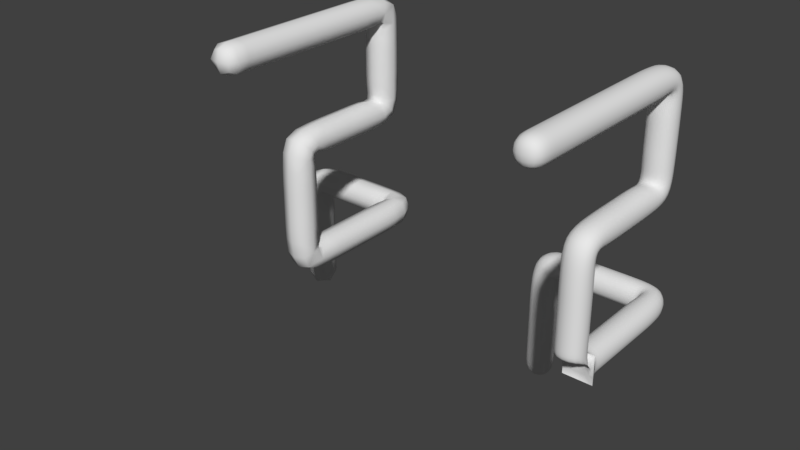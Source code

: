 # Source: neon.blend  (saved by Blender 2.79.0; exported with 4.5.12 LTS)
import bpy
from mathutils import Matrix  # noqa: F401  (used for matrix-valued properties, if any)

bpy.ops.wm.read_factory_settings(use_empty=True)
scene = bpy.context.scene
scene.name = 'Scene'

# ---- collections
col_collection_1 = bpy.data.collections.new('Collection 1'); scene.collection.children.link(col_collection_1)

# ---- materials (node trees are filled in below, after node groups)
mat_rohr = bpy.data.materials.new('rohr')
mat_rohr.alpha_threshold = 0.0
mat_rohr.use_transparent_shadow = False
mat_rohr.roughness = 0.5

# ---- material node trees

# ---- world
world_world = bpy.data.worlds.new('World'); scene.world = world_world
world_world.color = (0.05088, 0.05088, 0.05088)
world_world.use_sun_shadow = False
world_world.sun_shadow_jitter_overblur = 0.0
world_world.cycles.sampling_method = 'MANUAL'

# ---- meshes
me_cube_002 = bpy.data.meshes.new('Cube.002')
me_cube_002.from_pydata([(-1.0, 3.028, 1.0), (1.0, -1.0, 7.036), (-0.8, 2.778, 3.25), (-0.8884, 3.028, 3.463), (-0.8, 3.278, 3.25), (-0.7116, 3.028, 3.036), (-0.4, 2.778, 3.25), (-0.4, 3.028, 3.5), (-0.4, 3.278, 3.25), (-0.4, 3.028, 3.0), (1.49e-08, 2.778, 3.25), (0.0, 3.028, 3.5), (1.49e-08, 3.278, 3.25), (2.98e-08, 3.028, 3.0), (0.4, 2.778, 3.25), (0.4, 3.028, 3.5), (0.4, 3.278, 3.25), (0.4, 3.028, 3.0), (0.7116, 2.815, 3.25), (0.8, 3.028, 3.5), (0.8884, 3.242, 3.25), (0.8, 3.028, 3.0), (-1.0, 2.778, 1.225), (-1.25, 3.028, 1.225), (-1.0, 3.278, 1.225), (-0.75, 3.028, 1.225), (-1.0, 2.778, 1.675), (-1.25, 3.028, 1.675), (-1.0, 3.278, 1.675), (-0.75, 3.028, 1.675), (-1.0, 2.778, 2.125), (-1.25, 3.028, 2.125), (-1.0, 3.278, 2.125), (-0.75, 3.028, 2.125), (-1.0, 2.778, 2.575), (-1.25, 3.028, 2.575), (-1.0, 3.278, 2.575), (-0.75, 3.028, 2.575), (-1.0, 2.778, 3.025), (-1.213, 3.028, 3.113), (-1.0, 3.278, 3.025), (-0.7866, 3.028, 2.936), (0.7866, 2.731, 3.25), (1.0, 2.82, 3.5), (1.213, 2.908, 3.25), (1.0, 2.82, 3.0), (0.75, 2.403, 3.25), (1.0, 2.403, 3.5), (1.25, 2.403, 3.25), (1.0, 2.403, 3.0), (0.75, 1.986, 3.25), (1.0, 1.986, 3.5), (1.25, 1.986, 3.25), (1.0, 1.986, 3.0), (0.75, 1.568, 3.25), (1.0, 1.568, 3.5), (1.25, 1.568, 3.25), (1.0, 1.568, 3.0), (0.75, 1.151, 3.25), (1.0, 1.151, 3.5), (1.25, 1.151, 3.25), (1.0, 1.151, 3.0), (0.75, 0.7343, 3.25), (1.0, 0.8227, 3.463), (1.25, 0.7343, 3.25), (1.0, 0.6459, 3.036), (0.75, 0.5258, 3.454), (1.0, 0.7392, 3.542), (1.25, 0.5258, 3.454), (1.0, 0.3124, 3.366), (0.75, 0.5258, 3.863), (1.0, 0.7758, 3.863), (1.25, 0.5258, 3.863), (1.0, 0.2758, 3.863), (0.75, 0.5258, 4.271), (1.0, 0.7758, 4.271), (1.25, 0.5258, 4.271), (1.0, 0.2758, 4.271), (0.75, 0.5258, 4.68), (1.0, 0.7758, 4.68), (1.25, 0.5258, 4.68), (1.0, 0.2758, 4.68), (0.75, 0.5258, 5.089), (1.0, 0.7392, 5.0), (1.25, 0.5258, 5.089), (1.0, 0.3124, 5.177), (0.75, 0.8, 7.036), (1.0, 0.8, 7.286), (1.25, 0.8, 7.036), (1.0, 0.8, 6.786), (0.75, 0.4, 7.036), (1.0, 0.4, 7.286), (1.25, 0.4, 7.036), (1.0, 0.4, 6.786), (0.75, -2.98e-08, 7.036), (1.0, -2.98e-08, 7.286), (1.25, 0.0, 7.036), (1.0, 0.0, 6.786), (0.75, -0.4, 7.036), (1.0, -0.4, 7.286), (1.25, -0.4, 7.036), (1.0, -0.4, 6.786), (0.75, -0.8, 7.036), (1.0, -0.8, 7.286), (1.25, -0.8, 7.036), (1.0, -0.8, 6.786), (0.75, 2.554, 6.819), (1.0, 2.768, 6.907), (1.25, 2.554, 6.819), (1.0, 2.341, 6.73), (0.75, 2.554, 6.383), (1.0, 2.804, 6.383), (1.25, 2.554, 6.383), (1.0, 2.304, 6.383), (0.75, 2.554, 5.947), (1.0, 2.804, 5.947), (1.25, 2.554, 5.947), (1.0, 2.304, 5.947), (0.75, 2.554, 5.511), (1.0, 2.768, 5.422), (1.25, 2.554, 5.511), (1.0, 2.341, 5.599), (0.75, 2.351, 5.293), (1.0, 2.44, 5.08), (1.25, 2.351, 5.293), (1.0, 2.263, 5.506), (0.75, 1.946, 5.293), (1.0, 1.946, 5.043), (1.25, 1.946, 5.293), (1.0, 1.946, 5.543), (0.75, 1.54, 5.293), (1.0, 1.54, 5.043), (1.25, 1.54, 5.293), (1.0, 1.54, 5.543), (0.75, 1.134, 5.293), (1.0, 1.134, 5.043), (1.25, 1.134, 5.293), (1.0, 1.134, 5.543), (0.75, 0.7286, 5.293), (1.0, 0.817, 5.08), (1.25, 0.7286, 5.293), (1.0, 0.6403, 5.506), (0.75, 2.36, 7.036), (1.0, 2.448, 7.25), (1.25, 2.36, 7.036), (1.0, 2.272, 6.823), (0.75, 1.971, 7.036), (1.0, 1.971, 7.286), (1.25, 1.971, 7.036), (1.0, 1.971, 6.786), (0.75, 1.583, 7.036), (1.0, 1.583, 7.286), (1.25, 1.583, 7.036), (1.0, 1.583, 6.786), (0.75, 1.194, 7.036), (1.0, 1.194, 7.286), (1.25, 1.194, 7.036), (1.0, 1.194, 6.786), (-0.8125, 3.028, 1.056), (-1.0, 2.841, 1.056), (-1.188, 3.028, 1.056), (-1.0, 3.216, 1.056), (1.0, -0.95, 6.849), (1.188, -0.95, 7.036), (1.0, -0.95, 7.224), (0.8125, -0.95, 7.036), (-0.7337, 2.841, 3.09), (-0.6, 2.778, 3.25), (-0.8663, 2.841, 3.41), (-0.95, 2.778, 3.193), (-0.6221, 3.028, 3.49), (-0.8663, 3.216, 3.41), (-1.114, 3.028, 3.357), (-0.6, 3.278, 3.25), (-0.7337, 3.216, 3.09), (-0.95, 3.278, 3.193), (-0.5779, 3.028, 3.009), (-0.7862, 3.028, 3.029), (-0.4, 2.841, 3.062), (-0.2, 2.778, 3.25), (-0.4, 2.841, 3.437), (-0.2, 3.028, 3.5), (-0.4, 3.216, 3.437), (-0.2, 3.278, 3.25), (-0.4, 3.216, 3.062), (-0.2, 3.028, 3.0), (2.608e-08, 2.841, 3.062), (0.2, 2.778, 3.25), (3.725e-09, 2.841, 3.437), (0.2, 3.028, 3.5), (3.725e-09, 3.216, 3.437), (0.2, 3.278, 3.25), (2.608e-08, 3.216, 3.062), (0.2, 3.028, 3.0), (0.4, 2.841, 3.062), (0.5779, 2.787, 3.25), (0.4, 2.841, 3.437), (0.6, 3.028, 3.5), (0.4, 3.216, 3.437), (0.6221, 3.269, 3.25), (0.4, 3.216, 3.062), (0.6, 3.028, 3.0), (0.7337, 2.868, 3.062), (0.7862, 2.812, 3.25), (0.7337, 2.868, 3.437), (0.95, 2.976, 3.5), (0.8663, 3.188, 3.437), (1.114, 3.14, 3.25), (0.8663, 3.188, 3.062), (0.95, 2.976, 3.0), (-0.8125, 2.841, 1.225), (-1.0, 2.778, 1.45), (-1.188, 2.841, 1.225), (-1.25, 3.028, 1.45), (-1.188, 3.216, 1.225), (-1.0, 3.278, 1.45), (-0.8125, 3.216, 1.225), (-0.75, 3.028, 1.45), (-0.8125, 2.841, 1.675), (-1.0, 2.778, 1.9), (-1.188, 2.841, 1.675), (-1.25, 3.028, 1.9), (-1.188, 3.216, 1.675), (-1.0, 3.278, 1.9), (-0.8125, 3.216, 1.675), (-0.75, 3.028, 1.9), (-0.8125, 2.841, 2.125), (-1.0, 2.778, 2.35), (-1.188, 2.841, 2.125), (-1.25, 3.028, 2.35), (-1.188, 3.216, 2.125), (-1.0, 3.278, 2.35), (-0.8125, 3.216, 2.125), (-0.75, 3.028, 2.35), (-0.8125, 2.841, 2.575), (-1.0, 2.778, 2.8), (-1.188, 2.841, 2.575), (-1.241, 3.028, 2.822), (-1.188, 3.216, 2.575), (-1.0, 3.278, 2.8), (-0.8125, 3.216, 2.575), (-0.7592, 3.028, 2.778), (-0.84, 2.841, 2.958), (-1.16, 2.841, 3.091), (-1.16, 3.216, 3.091), (-0.84, 3.216, 2.958), (0.84, 2.753, 3.062), (0.7592, 2.589, 3.25), (0.84, 2.753, 3.437), (1.0, 2.611, 3.5), (1.16, 2.886, 3.437), (1.241, 2.633, 3.25), (1.16, 2.886, 3.062), (1.0, 2.611, 3.0), (0.8125, 2.403, 3.062), (0.75, 2.194, 3.25), (0.8125, 2.403, 3.437), (1.0, 2.194, 3.5), (1.188, 2.403, 3.437), (1.25, 2.194, 3.25), (1.188, 2.403, 3.062), (1.0, 2.194, 3.0), (0.8125, 1.986, 3.062), (0.75, 1.777, 3.25), (0.8125, 1.986, 3.437), (1.0, 1.777, 3.5), (1.188, 1.986, 3.437), (1.25, 1.777, 3.25), (1.188, 1.986, 3.062), (1.0, 1.777, 3.0), (0.8125, 1.568, 3.062), (0.75, 1.36, 3.25), (0.8125, 1.568, 3.437), (1.0, 1.36, 3.5), (1.188, 1.568, 3.437), (1.25, 1.36, 3.25), (1.188, 1.568, 3.062), (1.0, 1.36, 3.0), (0.8125, 1.151, 3.062), (0.75, 0.9429, 3.25), (0.8125, 1.151, 3.437), (1.0, 0.965, 3.49), (1.188, 1.151, 3.437), (1.25, 0.9429, 3.25), (1.188, 1.151, 3.062), (1.0, 0.9208, 3.009), (0.8125, 0.668, 3.09), (0.75, 0.5779, 3.301), (0.8125, 0.8006, 3.41), (1.0, 0.7418, 3.464), (1.188, 0.8006, 3.41), (1.25, 0.5779, 3.301), (1.188, 0.668, 3.09), (1.0, 0.4141, 3.137), (0.8125, 0.3658, 3.388), (0.75, 0.5258, 3.658), (0.8125, 0.6858, 3.52), (1.0, 0.7666, 3.68), (1.188, 0.6858, 3.52), (1.25, 0.5258, 3.658), (1.188, 0.3658, 3.388), (1.0, 0.285, 3.636), (0.8125, 0.3383, 3.863), (0.75, 0.5258, 4.067), (0.8125, 0.7133, 3.863), (1.0, 0.7758, 4.067), (1.188, 0.7133, 3.863), (1.25, 0.5258, 4.067), (1.188, 0.3383, 3.863), (1.0, 0.2758, 4.067), (0.8125, 0.3383, 4.271), (0.75, 0.5258, 4.476), (0.8125, 0.7133, 4.271), (1.0, 0.7758, 4.476), (1.188, 0.7133, 4.271), (1.25, 0.5258, 4.476), (1.188, 0.3383, 4.271), (1.0, 0.2758, 4.476), (0.8125, 0.3383, 4.68), (0.75, 0.5258, 4.884), (0.8125, 0.7133, 4.68), (1.0, 0.7666, 4.862), (1.188, 0.7133, 4.68), (1.25, 0.5258, 4.884), (1.188, 0.3383, 4.68), (1.0, 0.285, 4.906), (0.8125, 0.3658, 5.155), (0.75, 0.5765, 5.242), (0.8125, 0.6858, 5.022), (1.0, 0.7403, 5.078), (1.188, 0.6858, 5.022), (1.25, 0.5765, 5.242), (1.188, 0.3658, 5.155), (1.0, 0.4127, 5.406), (0.8125, 0.8, 6.849), (0.75, 0.6, 7.036), (0.8125, 0.8, 7.224), (0.75, 0.9986, 7.036), (1.0, 0.6, 7.286), (1.188, 0.8, 7.224), (1.0, 0.9986, 7.286), (1.25, 0.6, 7.036), (1.188, 0.8, 6.849), (1.25, 0.9986, 7.036), (1.0, 0.6, 6.786), (1.0, 0.9986, 6.786), (0.8125, 0.4, 6.849), (0.75, 0.2, 7.036), (0.8125, 0.4, 7.224), (1.0, 0.2, 7.286), (1.188, 0.4, 7.224), (1.25, 0.2, 7.036), (1.188, 0.4, 6.849), (1.0, 0.2, 6.786), (0.8125, -1.49e-08, 6.849), (0.75, -0.2, 7.036), (0.8125, -3.725e-08, 7.224), (1.0, -0.2, 7.286), (1.188, -1.49e-08, 7.224), (1.25, -0.2, 7.036), (1.188, 7.451e-09, 6.849), (1.0, -0.2, 6.786), (0.8125, -0.4, 6.849), (0.75, -0.6, 7.036), (0.8125, -0.4, 7.224), (1.0, -0.6, 7.286), (1.188, -0.4, 7.224), (1.25, -0.6, 7.036), (1.188, -0.4, 6.849), (1.0, -0.6, 6.786), (0.8125, -0.8, 6.849), (0.8125, -0.8, 7.224), (1.188, -0.8, 7.224), (1.188, -0.8, 6.849), (0.8125, 2.394, 6.752), (0.75, 2.506, 6.982), (0.8125, 2.714, 6.885), (0.75, 2.554, 6.601), (1.0, 2.669, 7.146), (1.188, 2.714, 6.885), (1.0, 2.795, 6.623), (1.25, 2.506, 6.982), (1.188, 2.394, 6.752), (1.25, 2.554, 6.601), (1.0, 2.342, 6.818), (1.0, 2.313, 6.578), (0.8125, 2.367, 6.383), (0.8125, 2.742, 6.383), (0.75, 2.554, 6.165), (1.188, 2.742, 6.383), (1.0, 2.804, 6.165), (1.188, 2.367, 6.383), (1.25, 2.554, 6.165), (1.0, 2.304, 6.165), (0.8125, 2.367, 5.947), (0.8125, 2.742, 5.947), (0.75, 2.554, 5.729), (1.188, 2.742, 5.947), (1.0, 2.795, 5.707), (1.188, 2.367, 5.947), (1.25, 2.554, 5.729), (1.0, 2.313, 5.751), (0.8125, 2.394, 5.577), (0.8125, 2.714, 5.445), (0.75, 2.504, 5.347), (1.188, 2.714, 5.445), (1.0, 2.667, 5.184), (1.188, 2.394, 5.577), (1.25, 2.504, 5.347), (1.0, 2.34, 5.511), (0.8125, 2.285, 5.453), (0.8125, 2.418, 5.133), (0.75, 2.149, 5.293), (1.188, 2.418, 5.133), (1.0, 2.171, 5.052), (1.188, 2.285, 5.453), (1.25, 2.149, 5.293), (1.0, 2.126, 5.534), (0.8125, 1.946, 5.48), (0.8125, 1.946, 5.105), (0.75, 1.743, 5.293), (1.188, 1.946, 5.105), (1.0, 1.743, 5.043), (1.188, 1.946, 5.48), (1.25, 1.743, 5.293), (1.0, 1.743, 5.543), (0.8125, 1.54, 5.48), (0.8125, 1.54, 5.105), (0.75, 1.337, 5.293), (1.188, 1.54, 5.105), (1.0, 1.337, 5.043), (1.188, 1.54, 5.48), (1.25, 1.337, 5.293), (1.0, 1.337, 5.543), (0.8125, 1.134, 5.48), (0.8125, 1.134, 5.105), (0.75, 0.9315, 5.293), (1.188, 1.134, 5.105), (1.0, 0.9536, 5.052), (1.188, 1.134, 5.48), (1.25, 0.9315, 5.293), (1.0, 0.9094, 5.534), (0.8125, 0.6624, 5.453), (0.8125, 0.7949, 5.133), (1.188, 0.7949, 5.133), (1.188, 0.6624, 5.453), (0.8125, 2.294, 6.876), (0.75, 2.166, 7.036), (0.8125, 2.426, 7.197), (1.0, 2.188, 7.277), (1.188, 2.426, 7.197), (1.25, 2.166, 7.036), (1.188, 2.294, 6.876), (1.0, 2.144, 6.796), (0.8125, 1.971, 6.849), (0.75, 1.777, 7.036), (0.8125, 1.971, 7.224), (1.0, 1.777, 7.286), (1.188, 1.971, 7.224), (1.25, 1.777, 7.036), (1.188, 1.971, 6.849), (1.0, 1.777, 6.786), (0.8125, 1.583, 6.849), (0.75, 1.389, 7.036), (0.8125, 1.583, 7.224), (1.0, 1.389, 7.286), (1.188, 1.583, 7.224), (1.25, 1.389, 7.036), (1.188, 1.583, 6.849), (1.0, 1.389, 6.786), (0.8125, 1.194, 6.849), (0.8125, 1.194, 7.224), (1.188, 1.194, 7.224), (1.188, 1.194, 6.849), (0.8125, 0.4551, 3.178), (0.8125, 0.7008, 3.424), (1.188, 0.7008, 3.424), (1.188, 0.4551, 3.178), (-0.8611, 2.889, 1.1), (-1.139, 2.889, 1.1), (-1.139, 3.167, 1.1), (-0.8611, 3.167, 1.1), (-0.8271, 2.841, 3.07), (-1.073, 2.841, 3.316), (-1.073, 3.216, 3.316), (-0.8271, 3.216, 3.07), (0.8271, 2.853, 3.062), (0.8271, 2.853, 3.437), (1.073, 3.099, 3.437), (1.073, 3.099, 3.062), (0.8125, 0.4536, 5.365), (0.8125, 0.6994, 5.119), (1.188, 0.6994, 5.119), (1.188, 0.4536, 5.365), (0.8125, 0.9986, 6.849), (0.8125, 0.9986, 7.224), (1.188, 0.9986, 7.224), (1.188, 0.9986, 6.849), (0.8611, -0.9111, 6.898), (0.8611, -0.9111, 7.175), (1.139, -0.9111, 7.175), (1.139, -0.9111, 6.898), (0.8125, 2.381, 5.47), (0.8125, 2.626, 5.225), (1.188, 2.626, 5.225), (1.188, 2.381, 5.47), (0.8125, 2.383, 6.859), (0.8125, 2.629, 7.105), (1.188, 2.629, 7.105), (1.188, 2.383, 6.859), (-0.5834, 2.841, 3.069), (-0.6166, 2.841, 3.43), (-0.6166, 3.216, 3.43), (-0.5834, 3.216, 3.069), (-0.2, 2.841, 3.062), (-0.2, 2.841, 3.437), (-0.2, 3.216, 3.437), (-0.2, 3.216, 3.062), (0.2, 2.841, 3.062), (0.2, 2.841, 3.437), (0.2, 3.216, 3.437), (0.2, 3.216, 3.062), (0.5834, 2.848, 3.062), (0.5834, 2.848, 3.437), (0.6166, 3.209, 3.437), (0.6166, 3.209, 3.062), (-0.8125, 2.841, 1.45), (-1.188, 2.841, 1.45), (-1.188, 3.216, 1.45), (-0.8125, 3.216, 1.45), (-0.8125, 2.841, 1.9), (-1.188, 2.841, 1.9), (-1.188, 3.216, 1.9), (-0.8125, 3.216, 1.9), (-0.8125, 2.841, 2.35), (-1.188, 2.841, 2.35), (-1.188, 3.216, 2.35), (-0.8125, 3.216, 2.35), (-0.8194, 2.841, 2.783), (-1.181, 2.841, 2.816), (-1.181, 3.216, 2.816), (-0.8194, 3.216, 2.783), (0.8194, 2.595, 3.062), (0.8194, 2.595, 3.437), (1.181, 2.628, 3.437), (1.181, 2.628, 3.062), (0.8125, 2.194, 3.062), (0.8125, 2.194, 3.437), (1.188, 2.194, 3.437), (1.188, 2.194, 3.062), (0.8125, 1.777, 3.062), (0.8125, 1.777, 3.437), (1.188, 1.777, 3.437), (1.188, 1.777, 3.062), (0.8125, 1.36, 3.062), (0.8125, 1.36, 3.437), (1.188, 1.36, 3.437), (1.188, 1.36, 3.062), (0.8125, 0.9263, 3.069), (0.8125, 0.9594, 3.43), (1.188, 0.9594, 3.43), (1.188, 0.9263, 3.069), (0.8125, 0.3452, 3.642), (0.8125, 0.7064, 3.675), (1.188, 0.7064, 3.675), (1.188, 0.3452, 3.642), (0.8125, 0.3383, 4.067), (0.8125, 0.7133, 4.067), (1.188, 0.7133, 4.067), (1.188, 0.3383, 4.067), (0.8125, 0.3383, 4.476), (0.8125, 0.7133, 4.476), (1.188, 0.7133, 4.476), (1.188, 0.3383, 4.476), (0.8125, 0.3452, 4.901), (0.8125, 0.7064, 4.868), (1.188, 0.7064, 4.868), (1.188, 0.3452, 4.901), (0.8125, 0.6, 6.849), (0.8125, 0.6, 7.224), (1.188, 0.6, 7.224), (1.188, 0.6, 6.849), (0.8125, 0.2, 6.849), (0.8125, 0.2, 7.224), (1.188, 0.2, 7.224), (1.188, 0.2, 6.849), (0.8125, -0.2, 6.849), (0.8125, -0.2, 7.224), (1.188, -0.2, 7.224), (1.188, -0.2, 6.849), (0.8125, -0.6, 6.849), (0.8125, -0.6, 7.224), (1.188, -0.6, 7.224), (1.188, -0.6, 6.849), (0.8125, 2.374, 6.584), (0.8125, 2.735, 6.617), (1.188, 2.735, 6.617), (1.188, 2.374, 6.584), (0.8125, 2.367, 6.165), (0.8125, 2.742, 6.165), (1.188, 2.742, 6.165), (1.188, 2.367, 6.165), (0.8125, 2.374, 5.745), (0.8125, 2.735, 5.712), (1.188, 2.735, 5.712), (1.188, 2.374, 5.745), (0.8125, 2.132, 5.474), (0.8125, 2.165, 5.112), (1.188, 2.165, 5.112), (1.188, 2.132, 5.474), (0.8125, 1.743, 5.48), (0.8125, 1.743, 5.105), (1.188, 1.743, 5.105), (1.188, 1.743, 5.48), (0.8125, 1.337, 5.48), (0.8125, 1.337, 5.105), (1.188, 1.337, 5.105), (1.188, 1.337, 5.48), (0.8125, 0.9149, 5.474), (0.8125, 0.9481, 5.112), (1.188, 0.9481, 5.112), (1.188, 0.9149, 5.474), (0.8125, 2.149, 6.856), (0.8125, 2.182, 7.217), (1.188, 2.182, 7.217), (1.188, 2.149, 6.856), (0.8125, 1.777, 6.849), (0.8125, 1.777, 7.224), (1.188, 1.777, 7.224), (1.188, 1.777, 6.849), (0.8125, 1.389, 6.849), (0.8125, 1.389, 7.224), (1.188, 1.389, 7.224), (1.188, 1.389, 6.849)], [], [(0, 158, 478, 159), (0, 159, 479, 160), (0, 160, 480, 161), (0, 161, 481, 158), (1, 162, 501, 163), (1, 163, 500, 164), (1, 164, 499, 165), (1, 165, 498, 162), (2, 166, 510, 167), (2, 167, 511, 168), (2, 168, 483, 169), (2, 169, 482, 166), (3, 168, 511, 170), (3, 170, 512, 171), (3, 171, 484, 172), (3, 172, 483, 168), (4, 171, 512, 173), (4, 173, 513, 174), (4, 174, 485, 175), (4, 175, 484, 171), (5, 174, 513, 176), (5, 176, 510, 166), (5, 166, 482, 177), (5, 177, 485, 174), (6, 178, 514, 179), (6, 179, 515, 180), (6, 180, 511, 167), (6, 167, 510, 178), (7, 180, 515, 181), (7, 181, 516, 182), (7, 182, 512, 170), (7, 170, 511, 180), (8, 182, 516, 183), (8, 183, 517, 184), (8, 184, 513, 173), (8, 173, 512, 182), (9, 184, 517, 185), (9, 185, 514, 178), (9, 178, 510, 176), (9, 176, 513, 184), (10, 186, 518, 187), (10, 187, 519, 188), (10, 188, 515, 179), (10, 179, 514, 186), (11, 188, 519, 189), (11, 189, 520, 190), (11, 190, 516, 181), (11, 181, 515, 188), (12, 190, 520, 191), (12, 191, 521, 192), (12, 192, 517, 183), (12, 183, 516, 190), (13, 192, 521, 193), (13, 193, 518, 186), (13, 186, 514, 185), (13, 185, 517, 192), (14, 194, 522, 195), (14, 195, 523, 196), (14, 196, 519, 187), (14, 187, 518, 194), (15, 196, 523, 197), (15, 197, 524, 198), (15, 198, 520, 189), (15, 189, 519, 196), (16, 198, 524, 199), (16, 199, 525, 200), (16, 200, 521, 191), (16, 191, 520, 198), (17, 200, 525, 201), (17, 201, 522, 194), (17, 194, 518, 193), (17, 193, 521, 200), (18, 202, 486, 203), (18, 203, 487, 204), (18, 204, 523, 195), (18, 195, 522, 202), (19, 204, 487, 205), (19, 205, 488, 206), (19, 206, 524, 197), (19, 197, 523, 204), (20, 206, 488, 207), (20, 207, 489, 208), (20, 208, 525, 199), (20, 199, 524, 206), (21, 208, 489, 209), (21, 209, 486, 202), (21, 202, 522, 201), (21, 201, 525, 208), (22, 210, 526, 211), (22, 211, 527, 212), (22, 212, 479, 159), (22, 159, 478, 210), (23, 212, 527, 213), (23, 213, 528, 214), (23, 214, 480, 160), (23, 160, 479, 212), (24, 214, 528, 215), (24, 215, 529, 216), (24, 216, 481, 161), (24, 161, 480, 214), (25, 216, 529, 217), (25, 217, 526, 210), (25, 210, 478, 158), (25, 158, 481, 216), (26, 218, 530, 219), (26, 219, 531, 220), (26, 220, 527, 211), (26, 211, 526, 218), (27, 220, 531, 221), (27, 221, 532, 222), (27, 222, 528, 213), (27, 213, 527, 220), (28, 222, 532, 223), (28, 223, 533, 224), (28, 224, 529, 215), (28, 215, 528, 222), (29, 224, 533, 225), (29, 225, 530, 218), (29, 218, 526, 217), (29, 217, 529, 224), (30, 226, 534, 227), (30, 227, 535, 228), (30, 228, 531, 219), (30, 219, 530, 226), (31, 228, 535, 229), (31, 229, 536, 230), (31, 230, 532, 221), (31, 221, 531, 228), (32, 230, 536, 231), (32, 231, 537, 232), (32, 232, 533, 223), (32, 223, 532, 230), (33, 232, 537, 233), (33, 233, 534, 226), (33, 226, 530, 225), (33, 225, 533, 232), (34, 234, 538, 235), (34, 235, 539, 236), (34, 236, 535, 227), (34, 227, 534, 234), (35, 236, 539, 237), (35, 237, 540, 238), (35, 238, 536, 229), (35, 229, 535, 236), (36, 238, 540, 239), (36, 239, 541, 240), (36, 240, 537, 231), (36, 231, 536, 238), (37, 240, 541, 241), (37, 241, 538, 234), (37, 234, 534, 233), (37, 233, 537, 240), (38, 242, 482, 169), (38, 169, 483, 243), (38, 243, 539, 235), (38, 235, 538, 242), (39, 243, 483, 172), (39, 172, 484, 244), (39, 244, 540, 237), (39, 237, 539, 243), (40, 244, 484, 175), (40, 175, 485, 245), (40, 245, 541, 239), (40, 239, 540, 244), (41, 245, 485, 177), (41, 177, 482, 242), (41, 242, 538, 241), (41, 241, 541, 245), (42, 246, 542, 247), (42, 247, 543, 248), (42, 248, 487, 203), (42, 203, 486, 246), (43, 248, 543, 249), (43, 249, 544, 250), (43, 250, 488, 205), (43, 205, 487, 248), (44, 250, 544, 251), (44, 251, 545, 252), (44, 252, 489, 207), (44, 207, 488, 250), (45, 252, 545, 253), (45, 253, 542, 246), (45, 246, 486, 209), (45, 209, 489, 252), (46, 254, 546, 255), (46, 255, 547, 256), (46, 256, 543, 247), (46, 247, 542, 254), (47, 256, 547, 257), (47, 257, 548, 258), (47, 258, 544, 249), (47, 249, 543, 256), (48, 258, 548, 259), (48, 259, 549, 260), (48, 260, 545, 251), (48, 251, 544, 258), (49, 260, 549, 261), (49, 261, 546, 254), (49, 254, 542, 253), (49, 253, 545, 260), (50, 262, 550, 263), (50, 263, 551, 264), (50, 264, 547, 255), (50, 255, 546, 262), (51, 264, 551, 265), (51, 265, 552, 266), (51, 266, 548, 257), (51, 257, 547, 264), (52, 266, 552, 267), (52, 267, 553, 268), (52, 268, 549, 259), (52, 259, 548, 266), (53, 268, 553, 269), (53, 269, 550, 262), (53, 262, 546, 261), (53, 261, 549, 268), (54, 270, 554, 271), (54, 271, 555, 272), (54, 272, 551, 263), (54, 263, 550, 270), (55, 272, 555, 273), (55, 273, 556, 274), (55, 274, 552, 265), (55, 265, 551, 272), (56, 274, 556, 275), (56, 275, 557, 276), (56, 276, 553, 267), (56, 267, 552, 274), (57, 276, 557, 277), (57, 277, 554, 270), (57, 270, 550, 269), (57, 269, 553, 276), (58, 278, 558, 279), (58, 279, 559, 280), (58, 280, 555, 271), (58, 271, 554, 278), (59, 280, 559, 281), (59, 281, 560, 282), (59, 282, 556, 273), (59, 273, 555, 280), (60, 282, 560, 283), (60, 283, 561, 284), (60, 284, 557, 275), (60, 275, 556, 282), (61, 284, 561, 285), (61, 285, 558, 278), (61, 278, 554, 277), (61, 277, 557, 284), (62, 286, 474, 287), (62, 287, 475, 288), (62, 288, 559, 279), (62, 279, 558, 286), (63, 288, 475, 289), (63, 289, 476, 290), (63, 290, 560, 281), (63, 281, 559, 288), (64, 290, 476, 291), (64, 291, 477, 292), (64, 292, 561, 283), (64, 283, 560, 290), (65, 292, 477, 293), (65, 293, 474, 286), (65, 286, 558, 285), (65, 285, 561, 292), (66, 294, 562, 295), (66, 295, 563, 296), (66, 296, 475, 287), (66, 287, 474, 294), (67, 296, 563, 297), (67, 297, 564, 298), (67, 298, 476, 289), (67, 289, 475, 296), (68, 298, 564, 299), (68, 299, 565, 300), (68, 300, 477, 291), (68, 291, 476, 298), (69, 300, 565, 301), (69, 301, 562, 294), (69, 294, 474, 293), (69, 293, 477, 300), (70, 302, 566, 303), (70, 303, 567, 304), (70, 304, 563, 295), (70, 295, 562, 302), (71, 304, 567, 305), (71, 305, 568, 306), (71, 306, 564, 297), (71, 297, 563, 304), (72, 306, 568, 307), (72, 307, 569, 308), (72, 308, 565, 299), (72, 299, 564, 306), (73, 308, 569, 309), (73, 309, 566, 302), (73, 302, 562, 301), (73, 301, 565, 308), (74, 310, 570, 311), (74, 311, 571, 312), (74, 312, 567, 303), (74, 303, 566, 310), (75, 312, 571, 313), (75, 313, 572, 314), (75, 314, 568, 305), (75, 305, 567, 312), (76, 314, 572, 315), (76, 315, 573, 316), (76, 316, 569, 307), (76, 307, 568, 314), (77, 316, 573, 317), (77, 317, 570, 310), (77, 310, 566, 309), (77, 309, 569, 316), (78, 318, 574, 319), (78, 319, 575, 320), (78, 320, 571, 311), (78, 311, 570, 318), (79, 320, 575, 321), (79, 321, 576, 322), (79, 322, 572, 313), (79, 313, 571, 320), (80, 322, 576, 323), (80, 323, 577, 324), (80, 324, 573, 315), (80, 315, 572, 322), (81, 324, 577, 325), (81, 325, 574, 318), (81, 318, 570, 317), (81, 317, 573, 324), (82, 326, 490, 327), (82, 327, 491, 328), (82, 328, 575, 319), (82, 319, 574, 326), (83, 328, 491, 329), (83, 329, 492, 330), (83, 330, 576, 321), (83, 321, 575, 328), (84, 330, 492, 331), (84, 331, 493, 332), (84, 332, 577, 323), (84, 323, 576, 330), (85, 332, 493, 333), (85, 333, 490, 326), (85, 326, 574, 325), (85, 325, 577, 332), (86, 334, 578, 335), (86, 335, 579, 336), (86, 336, 495, 337), (86, 337, 494, 334), (87, 336, 579, 338), (87, 338, 580, 339), (87, 339, 496, 340), (87, 340, 495, 336), (88, 339, 580, 341), (88, 341, 581, 342), (88, 342, 497, 343), (88, 343, 496, 339), (89, 342, 581, 344), (89, 344, 578, 334), (89, 334, 494, 345), (89, 345, 497, 342), (90, 346, 582, 347), (90, 347, 583, 348), (90, 348, 579, 335), (90, 335, 578, 346), (91, 348, 583, 349), (91, 349, 584, 350), (91, 350, 580, 338), (91, 338, 579, 348), (92, 350, 584, 351), (92, 351, 585, 352), (92, 352, 581, 341), (92, 341, 580, 350), (93, 352, 585, 353), (93, 353, 582, 346), (93, 346, 578, 344), (93, 344, 581, 352), (94, 354, 586, 355), (94, 355, 587, 356), (94, 356, 583, 347), (94, 347, 582, 354), (95, 356, 587, 357), (95, 357, 588, 358), (95, 358, 584, 349), (95, 349, 583, 356), (96, 358, 588, 359), (96, 359, 589, 360), (96, 360, 585, 351), (96, 351, 584, 358), (97, 360, 589, 361), (97, 361, 586, 354), (97, 354, 582, 353), (97, 353, 585, 360), (98, 362, 590, 363), (98, 363, 591, 364), (98, 364, 587, 355), (98, 355, 586, 362), (99, 364, 591, 365), (99, 365, 592, 366), (99, 366, 588, 357), (99, 357, 587, 364), (100, 366, 592, 367), (100, 367, 593, 368), (100, 368, 589, 359), (100, 359, 588, 366), (101, 368, 593, 369), (101, 369, 590, 362), (101, 362, 586, 361), (101, 361, 589, 368), (102, 370, 498, 165), (102, 165, 499, 371), (102, 371, 591, 363), (102, 363, 590, 370), (103, 371, 499, 164), (103, 164, 500, 372), (103, 372, 592, 365), (103, 365, 591, 371), (104, 372, 500, 163), (104, 163, 501, 373), (104, 373, 593, 367), (104, 367, 592, 372), (105, 373, 501, 162), (105, 162, 498, 370), (105, 370, 590, 369), (105, 369, 593, 373), (106, 374, 506, 375), (106, 375, 507, 376), (106, 376, 595, 377), (106, 377, 594, 374), (107, 376, 507, 378), (107, 378, 508, 379), (107, 379, 596, 380), (107, 380, 595, 376), (108, 379, 508, 381), (108, 381, 509, 382), (108, 382, 597, 383), (108, 383, 596, 379), (109, 382, 509, 384), (109, 384, 506, 374), (109, 374, 594, 385), (109, 385, 597, 382), (110, 386, 594, 377), (110, 377, 595, 387), (110, 387, 599, 388), (110, 388, 598, 386), (111, 387, 595, 380), (111, 380, 596, 389), (111, 389, 600, 390), (111, 390, 599, 387), (112, 389, 596, 383), (112, 383, 597, 391), (112, 391, 601, 392), (112, 392, 600, 389), (113, 391, 597, 385), (113, 385, 594, 386), (113, 386, 598, 393), (113, 393, 601, 391), (114, 394, 598, 388), (114, 388, 599, 395), (114, 395, 603, 396), (114, 396, 602, 394), (115, 395, 599, 390), (115, 390, 600, 397), (115, 397, 604, 398), (115, 398, 603, 395), (116, 397, 600, 392), (116, 392, 601, 399), (116, 399, 605, 400), (116, 400, 604, 397), (117, 399, 601, 393), (117, 393, 598, 394), (117, 394, 602, 401), (117, 401, 605, 399), (118, 402, 602, 396), (118, 396, 603, 403), (118, 403, 503, 404), (118, 404, 502, 402), (119, 403, 603, 398), (119, 398, 604, 405), (119, 405, 504, 406), (119, 406, 503, 403), (120, 405, 604, 400), (120, 400, 605, 407), (120, 407, 505, 408), (120, 408, 504, 405), (121, 407, 605, 401), (121, 401, 602, 402), (121, 402, 502, 409), (121, 409, 505, 407), (122, 410, 502, 404), (122, 404, 503, 411), (122, 411, 607, 412), (122, 412, 606, 410), (123, 411, 503, 406), (123, 406, 504, 413), (123, 413, 608, 414), (123, 414, 607, 411), (124, 413, 504, 408), (124, 408, 505, 415), (124, 415, 609, 416), (124, 416, 608, 413), (125, 415, 505, 409), (125, 409, 502, 410), (125, 410, 606, 417), (125, 417, 609, 415), (126, 418, 606, 412), (126, 412, 607, 419), (126, 419, 611, 420), (126, 420, 610, 418), (127, 419, 607, 414), (127, 414, 608, 421), (127, 421, 612, 422), (127, 422, 611, 419), (128, 421, 608, 416), (128, 416, 609, 423), (128, 423, 613, 424), (128, 424, 612, 421), (129, 423, 609, 417), (129, 417, 606, 418), (129, 418, 610, 425), (129, 425, 613, 423), (130, 426, 610, 420), (130, 420, 611, 427), (130, 427, 615, 428), (130, 428, 614, 426), (131, 427, 611, 422), (131, 422, 612, 429), (131, 429, 616, 430), (131, 430, 615, 427), (132, 429, 612, 424), (132, 424, 613, 431), (132, 431, 617, 432), (132, 432, 616, 429), (133, 431, 613, 425), (133, 425, 610, 426), (133, 426, 614, 433), (133, 433, 617, 431), (134, 434, 614, 428), (134, 428, 615, 435), (134, 435, 619, 436), (134, 436, 618, 434), (135, 435, 615, 430), (135, 430, 616, 437), (135, 437, 620, 438), (135, 438, 619, 435), (136, 437, 616, 432), (136, 432, 617, 439), (136, 439, 621, 440), (136, 440, 620, 437), (137, 439, 617, 433), (137, 433, 614, 434), (137, 434, 618, 441), (137, 441, 621, 439), (138, 442, 618, 436), (138, 436, 619, 443), (138, 443, 491, 327), (138, 327, 490, 442), (139, 443, 619, 438), (139, 438, 620, 444), (139, 444, 492, 329), (139, 329, 491, 443), (140, 444, 620, 440), (140, 440, 621, 445), (140, 445, 493, 331), (140, 331, 492, 444), (141, 445, 621, 441), (141, 441, 618, 442), (141, 442, 490, 333), (141, 333, 493, 445), (142, 446, 622, 447), (142, 447, 623, 448), (142, 448, 507, 375), (142, 375, 506, 446), (143, 448, 623, 449), (143, 449, 624, 450), (143, 450, 508, 378), (143, 378, 507, 448), (144, 450, 624, 451), (144, 451, 625, 452), (144, 452, 509, 381), (144, 381, 508, 450), (145, 452, 625, 453), (145, 453, 622, 446), (145, 446, 506, 384), (145, 384, 509, 452), (146, 454, 626, 455), (146, 455, 627, 456), (146, 456, 623, 447), (146, 447, 622, 454), (147, 456, 627, 457), (147, 457, 628, 458), (147, 458, 624, 449), (147, 449, 623, 456), (148, 458, 628, 459), (148, 459, 629, 460), (148, 460, 625, 451), (148, 451, 624, 458), (149, 460, 629, 461), (149, 461, 626, 454), (149, 454, 622, 453), (149, 453, 625, 460), (150, 462, 630, 463), (150, 463, 631, 464), (150, 464, 627, 455), (150, 455, 626, 462), (151, 464, 631, 465), (151, 465, 632, 466), (151, 466, 628, 457), (151, 457, 627, 464), (152, 466, 632, 467), (152, 467, 633, 468), (152, 468, 629, 459), (152, 459, 628, 466), (153, 468, 633, 469), (153, 469, 630, 462), (153, 462, 626, 461), (153, 461, 629, 468), (154, 470, 494, 337), (154, 337, 495, 471), (154, 471, 631, 463), (154, 463, 630, 470), (155, 471, 495, 340), (155, 340, 496, 472), (155, 472, 632, 465), (155, 465, 631, 471), (156, 472, 496, 343), (156, 343, 497, 473), (156, 473, 633, 467), (156, 467, 632, 472), (157, 473, 497, 345), (157, 345, 494, 470), (157, 470, 630, 469), (157, 469, 633, 473)])
me_cube_002.polygons.foreach_set('use_smooth', [True] * 632)
me_cube_002.materials.append(mat_rohr)
me_cube_002.use_remesh_preserve_volume = False
me_cube_002.use_remesh_preserve_attributes = False
me_cube_002.use_mirror_vertex_groups = False
me_cube_002.update()
me_cube_001 = bpy.data.meshes.new('Cube.001')
me_cube_001.from_pydata([(1.0, 0.5258, 3.25), (-1.0, 3.028, 1.0), (-1.0, 3.028, 3.25), (1.0, 3.028, 3.25), (1.0, 0.5258, 5.293), (1.0, 1.0, 7.036), (1.0, -1.0, 7.036), (1.0, 2.554, 5.293), (1.0, 2.554, 7.036)], [(2, 3), (1, 2), (3, 0), (0, 4), (5, 6), (8, 7), (7, 4), (8, 5)], [])
me_cube_001.materials.append(mat_rohr)
me_cube_001.use_remesh_preserve_volume = False
me_cube_001.use_remesh_preserve_attributes = False
me_cube_001.use_mirror_vertex_groups = False
me_cube_001.update()

# ---- objects
ob_cube_000 = bpy.data.objects.new('Cube.000', me_cube_002)
ob_cube_001 = bpy.data.objects.new('Cube.001', me_cube_001)

# ---- transforms, parenting, visibility, modifiers, constraints
ob_cube_000.location = (-5.133, 0.0, -2.117)
ob_cube_000.lineart.crease_threshold = 0.0
ob_cube_001.location = (0.0, 0.0, -2.117)
ob_cube_001.lineart.crease_threshold = 0.0
_m = ob_cube_001.modifiers.new('Skin', 'SKIN')
_m.use_smooth_shade = True
_m = ob_cube_001.modifiers.new('Subsurf', 'SUBSURF')
_m.uv_smooth = 'PRESERVE_CORNERS'
_m.quality = 2
_m.show_only_control_edges = False

# ---- collection membership
col_collection_1.objects.link(ob_cube_000)
col_collection_1.objects.link(ob_cube_001)

# ---- scene / render settings (as saved in the file)
scene.frame_start = 1; scene.frame_end = 250; scene.frame_set(1)
scene.render.engine = 'BLENDER_EEVEE_NEXT'
scene.render.resolution_percentage = 50
scene.render.dither_intensity = 0.0
scene.cycles.use_denoising = False
scene.cycles.samples = 128
scene.cycles.sampling_pattern = 'TABULATED_SOBOL'
scene.cycles.use_adaptive_sampling = False
scene.cycles.use_light_tree = False
scene.cycles.blur_glossy = 0.0
scene.cycles.sample_clamp_indirect = 0.0
scene.view_settings.view_transform = 'Standard'
bpy.context.view_layer.update()

# ---- added for rendering (the .blend has no active camera and no usable light): camera, sun
cam_auto = bpy.data.cameras.new('AutoCamera')
cam_auto.lens = 50.0
cam_auto.sensor_width = 36.0
cam_auto.clip_end = 1000.0
ob_auto_camera = bpy.data.objects.new('AutoCamera', cam_auto)
scene.collection.objects.link(ob_auto_camera)
ob_auto_camera.location = (7.40211, -10.8231, 10.0008)
ob_auto_camera.rotation_euler = (1.09748, -7.21219e-08, 0.694738)
scene.camera = ob_auto_camera
light_auto_sun = bpy.data.lights.new('AutoSun', 'SUN')
light_auto_sun.energy = 3.0
light_auto_sun.angle = 0.0523599
ob_auto_sun = bpy.data.objects.new('AutoSun', light_auto_sun)
scene.collection.objects.link(ob_auto_sun)
ob_auto_sun.rotation_euler = (0.872665, 0.174533, 0.523599)
bpy.context.view_layer.update()
